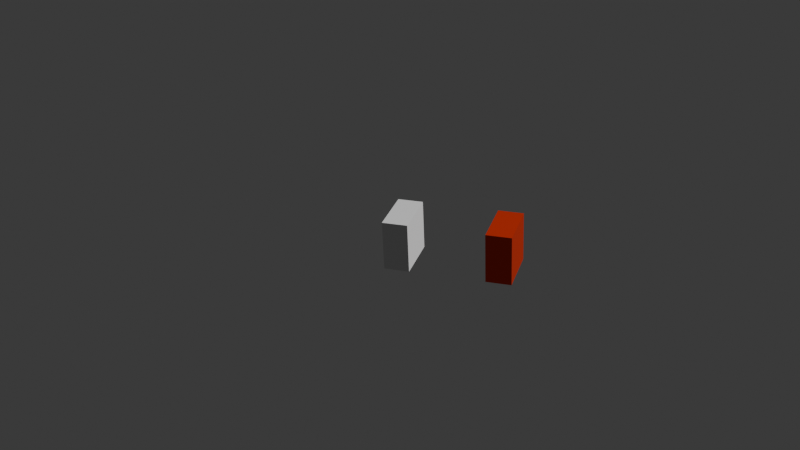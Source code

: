 # Source: overtaking_strollers.blend  (saved by Blender 4.1.23; exported with 4.5.12 LTS)
import bpy
from mathutils import Matrix  # noqa: F401  (used for matrix-valued properties, if any)

bpy.ops.wm.read_factory_settings(use_empty=True)
scene = bpy.context.scene
scene.name = 'Scene'

# ---- collections
col_collection = bpy.data.collections.new('Collection'); scene.collection.children.link(col_collection)
col_buildings = bpy.data.collections.new('Buildings')  # instanced only; not linked into the scene
col_scenery_models = bpy.data.collections.new('Scenery_models')  # instanced only; not linked into the scene

# ---- materials (node trees are filled in below, after node groups)
mat_material = bpy.data.materials.new('Material')

# ---- material node trees
mat_material.use_nodes = True; mat_material.node_tree.nodes.clear()
_N = mat_material.node_tree.nodes; _L = mat_material.node_tree.links
n0 = _N.new('ShaderNodeBsdfPrincipled'); n0.name = 'Principled BSDF'; n0.location = (10, 300)
n0.inputs[0].default_value = (0.801, 0.03917, 0.007202, 1.0)
n0.inputs[1].default_value = 0.5
n1 = _N.new('ShaderNodeOutputMaterial'); n1.name = 'Material Output'; n1.location = (300, 300)
_L.new(n0.outputs[0], n1.inputs[0])
n1.is_active_output = True

# ---- world
world_world = bpy.data.worlds.new('World'); scene.world = world_world

# ---- cameras
cam_camera_002 = bpy.data.cameras.new('Camera.002')
cam_camera_002.clip_end = 100.0
cam_camera_002.ortho_scale = 7.314

# ---- meshes
me_cube_001 = bpy.data.meshes.new('Cube.001')
me_cube_001.from_pydata([(-0.5, -0.25, -0.5), (-0.5, -0.25, 0.5), (-0.5, 0.25, -0.5), (-0.5, 0.25, 0.5), (0.5, -0.25, -0.5), (0.5, -0.25, 0.5), (0.5, 0.25, -0.5), (0.5, 0.25, 0.5)], [], [(0, 1, 3, 2), (2, 3, 7, 6), (6, 7, 5, 4), (4, 5, 1, 0), (2, 6, 4, 0), (7, 3, 1, 5)])
_uv = me_cube_001.uv_layers.new(name='UVMap')
_uv.uv.foreach_set('vector', [0.375, 0.0, 0.625, 0.0, 0.625, 0.25, 0.375, 0.25, 0.375, 0.25, 0.625, 0.25, 0.625, 0.5, 0.375, 0.5, 0.375, 0.5, 0.625, 0.5, 0.625, 0.75, 0.375, 0.75, 0.375, 0.75, 0.625, 0.75, 0.625, 1.0, 0.375, 1.0, 0.125, 0.5, 0.375, 0.5, 0.375, 0.75, 0.125, 0.75, 0.625, 0.5, 0.875, 0.5, 0.875, 0.75, 0.625, 0.75])
me_cube_001.update()
me_cube_004 = bpy.data.meshes.new('Cube.004')
me_cube_004.from_pydata([(-0.5, -0.25, -0.5), (-0.5, -0.25, 0.5), (-0.5, 0.25, -0.5), (-0.5, 0.25, 0.5), (0.5, -0.25, -0.5), (0.5, -0.25, 0.5), (0.5, 0.25, -0.5), (0.5, 0.25, 0.5)], [], [(0, 1, 3, 2), (2, 3, 7, 6), (6, 7, 5, 4), (4, 5, 1, 0), (2, 6, 4, 0), (7, 3, 1, 5)])
_uv = me_cube_004.uv_layers.new(name='UVMap')
_uv.uv.foreach_set('vector', [0.375, 0.0, 0.625, 0.0, 0.625, 0.25, 0.375, 0.25, 0.375, 0.25, 0.625, 0.25, 0.625, 0.5, 0.375, 0.5, 0.375, 0.5, 0.625, 0.5, 0.625, 0.75, 0.375, 0.75, 0.375, 0.75, 0.625, 0.75, 0.625, 1.0, 0.375, 1.0, 0.125, 0.5, 0.375, 0.5, 0.375, 0.75, 0.125, 0.75, 0.625, 0.5, 0.875, 0.5, 0.875, 0.75, 0.625, 0.75])
me_cube_004.materials.append(mat_material)
me_cube_004.update()

# ---- curves / text
cu_nurbspath_002 = bpy.data.curves.new('NurbsPath.002', 'CURVE')
cu_nurbspath_002.dimensions = '3D'
_sp = cu_nurbspath_002.splines.new('NURBS'); _sp.points.add(1)
_sp.points.foreach_set('co', [-10.98, -12.0, 11.54, 1.0, -72.85, -12.0, -0.9978, 1.0])
_sp.order_u = 2
_sp.order_v = 0
_sp.use_endpoint_u = True
cu_nurbspath_002.path_duration = 210
cu_nurbspath_002.use_path = True
cu_nurbspath_002.eval_time = -1.0
cu_nurbspath_002.fill_mode = 'FULL'

# ---- objects
ob_buildings = bpy.data.objects.new('Buildings', None)
ob_scenery_models = bpy.data.objects.new('Scenery_models', None)
ob_camera = bpy.data.objects.new('Camera', cam_camera_002)
ob_camerapath = bpy.data.objects.new('CameraPath', cu_nurbspath_002)
ob_stroller = bpy.data.objects.new('Stroller', me_cube_001)
ob_stroller_faster = bpy.data.objects.new('Stroller_faster', me_cube_004)

# ---- transforms, parenting, visibility, modifiers, constraints
ob_buildings.location = (0.0, 0.0, 0.0)
ob_buildings.instance_type = 'COLLECTION'
ob_scenery_models.location = (0.0, 0.0, 0.0)
ob_scenery_models.instance_type = 'COLLECTION'
ob_camera.location = (0.0, 0.0, 0.0)
ob_camera.rotation_euler = (1.076, 0.03956, -1.256)
ob_camera.lock_rotations_4d = False
ob_camera.empty_display_type = 'ARROWS'
ob_camera.color = (0.0, 0.0, 0.0, 0.0)
ob_camera.display_type = 'WIRE'
ob_camera.lineart.crease_threshold = 0.0
_c = ob_camera.constraints.new('FOLLOW_PATH'); _c.name = 'Follow Path'
_c.target = ob_camerapath
_c.offset = 6.0
_c.offset_factor = -0.01
_c.forward_axis = 'TRACK_NEGATIVE_X'
ob_camerapath.location = (-11.37, 6.851, 18.96)
ob_stroller.location = (-2.5, 1.0, 20.55)
ob_stroller.lock_location = (False, True, False)
ob_stroller_faster.location = (-2.5, -1.0, 20.55)
ob_stroller_faster.lock_location = (False, True, False)
ob_buildings.instance_collection = col_buildings
ob_scenery_models.instance_collection = col_scenery_models

# ---- collection membership
col_collection.objects.link(ob_buildings)
col_collection.objects.link(ob_scenery_models)
col_collection.objects.link(ob_camera)
col_collection.objects.link(ob_camerapath)
col_collection.objects.link(ob_stroller)
col_collection.objects.link(ob_stroller_faster)

# ---- scene / render settings (as saved in the file)
scene.camera = ob_camera
scene.frame_start = 1; scene.frame_end = 200; scene.frame_set(0)
scene.render.engine = 'CYCLES'
scene.render.image_settings.file_format = 'FFMPEG'
scene.render.image_settings.color_mode = 'RGB'
scene.cycles.samples = 32
scene.cycles.sampling_pattern = 'TABULATED_SOBOL'
scene.eevee.ray_tracing_options.trace_max_roughness = 0.0
bpy.context.view_layer.update()

# ---- added for rendering (the .blend has no usable light): sun
light_auto_sun = bpy.data.lights.new('AutoSun', 'SUN')
light_auto_sun.energy = 3.0
light_auto_sun.angle = 0.0523599
ob_auto_sun = bpy.data.objects.new('AutoSun', light_auto_sun)
scene.collection.objects.link(ob_auto_sun)
ob_auto_sun.rotation_euler = (0.872665, 0.174533, 0.523599)
bpy.context.view_layer.update()
